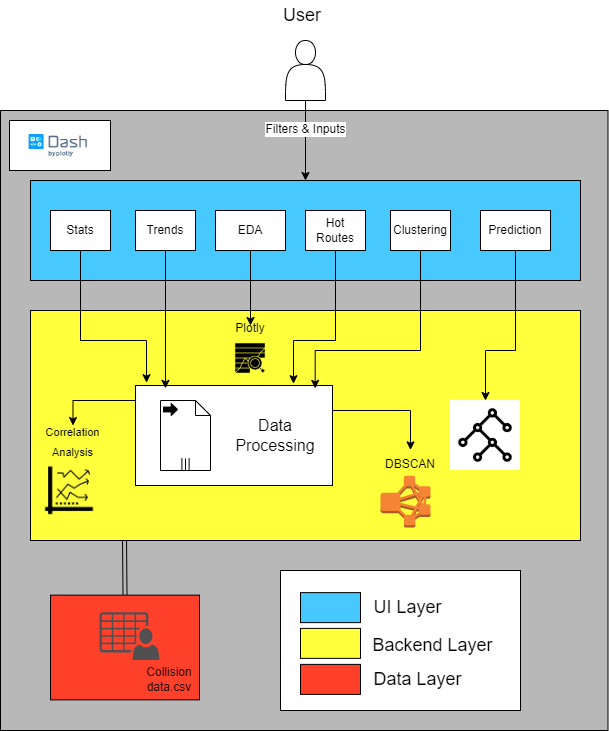

The diagram above was exported from draw.io. Its source (the exported page's mxGraphModel, read from the mxfile embedded in the PNG):
<mxGraphModel dx="440" dy="1657" grid="1" gridSize="10" guides="1" tooltips="1" connect="1" arrows="1" fold="1" page="1" pageScale="1" pageWidth="850" pageHeight="1100" math="0" shadow="0">
  <root>
    <mxCell id="0" />
    <mxCell id="1" parent="0" />
    <mxCell id="vaXAmOK7y5lqvZ-thTDV-45" value="" style="rounded=0;whiteSpace=wrap;html=1;fillColor=#B8B8B8;" parent="1" vertex="1">
      <mxGeometry x="1190" y="30" width="607.5" height="620" as="geometry" />
    </mxCell>
    <mxCell id="vaXAmOK7y5lqvZ-thTDV-91" value="" style="rounded=0;whiteSpace=wrap;html=1;" parent="1" vertex="1">
      <mxGeometry x="1199" y="40" width="101" height="50" as="geometry" />
    </mxCell>
    <mxCell id="vaXAmOK7y5lqvZ-thTDV-46" value="" style="rounded=0;whiteSpace=wrap;html=1;" parent="1" vertex="1">
      <mxGeometry x="1470" y="490" width="240" height="140" as="geometry" />
    </mxCell>
    <mxCell id="vaXAmOK7y5lqvZ-thTDV-48" value="" style="rounded=0;whiteSpace=wrap;html=1;fillColor=#47C8FF;" parent="1" vertex="1">
      <mxGeometry x="1220" y="100" width="550" height="100" as="geometry" />
    </mxCell>
    <mxCell id="vaXAmOK7y5lqvZ-thTDV-49" value="Stats" style="rounded=0;whiteSpace=wrap;html=1;" parent="1" vertex="1">
      <mxGeometry x="1240" y="130" width="60" height="40" as="geometry" />
    </mxCell>
    <mxCell id="vaXAmOK7y5lqvZ-thTDV-50" value="Trends" style="rounded=0;whiteSpace=wrap;html=1;" parent="1" vertex="1">
      <mxGeometry x="1325" y="130" width="60" height="40" as="geometry" />
    </mxCell>
    <mxCell id="vaXAmOK7y5lqvZ-thTDV-51" value="EDA" style="rounded=0;whiteSpace=wrap;html=1;" parent="1" vertex="1">
      <mxGeometry x="1405" y="130" width="70" height="40" as="geometry" />
    </mxCell>
    <mxCell id="vaXAmOK7y5lqvZ-thTDV-52" value="Hot Routes" style="rounded=0;whiteSpace=wrap;html=1;" parent="1" vertex="1">
      <mxGeometry x="1495" y="130" width="60" height="40" as="geometry" />
    </mxCell>
    <mxCell id="vaXAmOK7y5lqvZ-thTDV-53" value="Clustering" style="rounded=0;whiteSpace=wrap;html=1;" parent="1" vertex="1">
      <mxGeometry x="1580" y="130" width="60" height="40" as="geometry" />
    </mxCell>
    <mxCell id="vaXAmOK7y5lqvZ-thTDV-54" value="Prediction" style="rounded=0;whiteSpace=wrap;html=1;" parent="1" vertex="1">
      <mxGeometry x="1670" y="130" width="70" height="40" as="geometry" />
    </mxCell>
    <mxCell id="vaXAmOK7y5lqvZ-thTDV-55" style="edgeStyle=orthogonalEdgeStyle;rounded=0;orthogonalLoop=1;jettySize=auto;html=1;exitX=0.25;exitY=1;exitDx=0;exitDy=0;entryX=0.5;entryY=0;entryDx=0;entryDy=0;shape=link;" parent="1" target="vaXAmOK7y5lqvZ-thTDV-60" edge="1">
      <mxGeometry relative="1" as="geometry">
        <mxPoint x="1314" y="455.37" as="sourcePoint" />
      </mxGeometry>
    </mxCell>
    <mxCell id="vaXAmOK7y5lqvZ-thTDV-56" value="" style="rounded=0;whiteSpace=wrap;html=1;fillColor=#FFFF3B;" parent="1" vertex="1">
      <mxGeometry x="1220" y="230" width="550" height="230" as="geometry" />
    </mxCell>
    <mxCell id="vaXAmOK7y5lqvZ-thTDV-57" value="" style="outlineConnect=0;dashed=0;verticalLabelPosition=bottom;verticalAlign=top;align=center;html=1;shape=mxgraph.aws3.emr_cluster;fillColor=#F58534;gradientColor=none;" parent="1" vertex="1">
      <mxGeometry x="1570" y="395.13" width="50" height="52" as="geometry" />
    </mxCell>
    <mxCell id="vaXAmOK7y5lqvZ-thTDV-58" value="" style="shape=image;html=1;verticalAlign=top;verticalLabelPosition=bottom;labelBackgroundColor=#ffffff;imageAspect=0;aspect=fixed;image=https://cdn0.iconfinder.com/data/icons/web-development-and-studio/512/46_Analysis_analytic_analytics_chart_data_graph-128.png" parent="1" vertex="1">
      <mxGeometry x="1422" y="260" width="36" height="36" as="geometry" />
    </mxCell>
    <mxCell id="vaXAmOK7y5lqvZ-thTDV-59" value="" style="shape=image;html=1;verticalAlign=top;verticalLabelPosition=bottom;labelBackgroundColor=#ffffff;imageAspect=0;aspect=fixed;image=https://cdn0.iconfinder.com/data/icons/web-development-and-studio/512/30_Graph_Analysis_analytic_analytics_chart_data-128.png" parent="1" vertex="1">
      <mxGeometry x="1230" y="381.25" width="58" height="58" as="geometry" />
    </mxCell>
    <mxCell id="vaXAmOK7y5lqvZ-thTDV-60" value="" style="rounded=0;whiteSpace=wrap;html=1;fillColor=#FF412B;" parent="1" vertex="1">
      <mxGeometry x="1240" y="514.63" width="149" height="104.75" as="geometry" />
    </mxCell>
    <mxCell id="vaXAmOK7y5lqvZ-thTDV-61" value="" style="sketch=0;pointerEvents=1;shadow=0;dashed=0;html=1;strokeColor=none;fillColor=#505050;labelPosition=center;verticalLabelPosition=bottom;verticalAlign=top;outlineConnect=0;align=center;shape=mxgraph.office.users.csv_file;" parent="1" vertex="1">
      <mxGeometry x="1289" y="531.63" width="60" height="47.75" as="geometry" />
    </mxCell>
    <mxCell id="vaXAmOK7y5lqvZ-thTDV-62" value="" style="shape=image;verticalLabelPosition=bottom;labelBackgroundColor=default;verticalAlign=top;aspect=fixed;imageAspect=0;image=data:image/png,(base64 omitted: 2768 chars);" parent="1" vertex="1">
      <mxGeometry x="1640" y="320" width="70" height="70" as="geometry" />
    </mxCell>
    <mxCell id="vaXAmOK7y5lqvZ-thTDV-63" value="" style="shape=image;verticalLabelPosition=bottom;labelBackgroundColor=default;verticalAlign=top;aspect=fixed;imageAspect=0;image=https://miro.medium.com/v2/resize:fit:784/1*xXbmd8Md5EvQAI62B6_-gA.png;" parent="1" vertex="1">
      <mxGeometry x="1214.46" y="50" width="66.82" height="30" as="geometry" />
    </mxCell>
    <mxCell id="vaXAmOK7y5lqvZ-thTDV-64" style="edgeStyle=orthogonalEdgeStyle;rounded=0;orthogonalLoop=1;jettySize=auto;html=1;exitX=0;exitY=0;exitDx=0;exitDy=0;entryX=0.5;entryY=0;entryDx=0;entryDy=0;" parent="1" source="vaXAmOK7y5lqvZ-thTDV-66" target="vaXAmOK7y5lqvZ-thTDV-70" edge="1">
      <mxGeometry relative="1" as="geometry">
        <Array as="points">
          <mxPoint x="1325" y="320" />
          <mxPoint x="1262" y="320" />
        </Array>
      </mxGeometry>
    </mxCell>
    <mxCell id="vaXAmOK7y5lqvZ-thTDV-65" style="edgeStyle=orthogonalEdgeStyle;rounded=0;orthogonalLoop=1;jettySize=auto;html=1;exitX=1;exitY=0;exitDx=0;exitDy=0;entryX=0.5;entryY=0;entryDx=0;entryDy=0;" parent="1" source="vaXAmOK7y5lqvZ-thTDV-66" target="vaXAmOK7y5lqvZ-thTDV-72" edge="1">
      <mxGeometry relative="1" as="geometry">
        <Array as="points">
          <mxPoint x="1522" y="330" />
          <mxPoint x="1600" y="330" />
        </Array>
      </mxGeometry>
    </mxCell>
    <mxCell id="vaXAmOK7y5lqvZ-thTDV-66" value="" style="rounded=0;whiteSpace=wrap;html=1;" parent="1" vertex="1">
      <mxGeometry x="1325" y="305" width="197" height="100" as="geometry" />
    </mxCell>
    <mxCell id="vaXAmOK7y5lqvZ-thTDV-67" value="" style="shape=mxgraph.bpmn.data;labelPosition=center;verticalLabelPosition=bottom;align=center;verticalAlign=top;size=15;html=1;bpmnTransferType=output;isCollection=1;" parent="1" vertex="1">
      <mxGeometry x="1350" y="320" width="50" height="70" as="geometry" />
    </mxCell>
    <mxCell id="vaXAmOK7y5lqvZ-thTDV-68" value="Data Processing" style="text;html=1;align=center;verticalAlign=middle;whiteSpace=wrap;rounded=0;fontSize=16;" parent="1" vertex="1">
      <mxGeometry x="1435" y="340" width="60" height="30" as="geometry" />
    </mxCell>
    <mxCell id="vaXAmOK7y5lqvZ-thTDV-69" style="edgeStyle=none;curved=1;rounded=0;orthogonalLoop=1;jettySize=auto;html=1;exitX=0;exitY=0.75;exitDx=0;exitDy=0;fontSize=12;startSize=8;endSize=8;" parent="1" source="vaXAmOK7y5lqvZ-thTDV-68" target="vaXAmOK7y5lqvZ-thTDV-68" edge="1">
      <mxGeometry relative="1" as="geometry" />
    </mxCell>
    <mxCell id="vaXAmOK7y5lqvZ-thTDV-70" value="&lt;font style=&quot;font-size: 11px;&quot;&gt;Correlation Analysis&lt;/font&gt;" style="text;html=1;align=center;verticalAlign=middle;whiteSpace=wrap;rounded=0;fontSize=16;" parent="1" vertex="1">
      <mxGeometry x="1230" y="345" width="65" height="30" as="geometry" />
    </mxCell>
    <mxCell id="vaXAmOK7y5lqvZ-thTDV-71" value="Plotly" style="text;html=1;align=center;verticalAlign=middle;whiteSpace=wrap;rounded=0;" parent="1" vertex="1">
      <mxGeometry x="1410" y="245" width="60" height="5" as="geometry" />
    </mxCell>
    <mxCell id="vaXAmOK7y5lqvZ-thTDV-72" value="DBSCAN" style="text;html=1;align=center;verticalAlign=middle;whiteSpace=wrap;rounded=0;" parent="1" vertex="1">
      <mxGeometry x="1570" y="369.38" width="60" height="30" as="geometry" />
    </mxCell>
    <mxCell id="vaXAmOK7y5lqvZ-thTDV-73" value="Collision data.csv" style="text;html=1;align=center;verticalAlign=middle;whiteSpace=wrap;rounded=0;" parent="1" vertex="1">
      <mxGeometry x="1328.5" y="583.88" width="60" height="30" as="geometry" />
    </mxCell>
    <mxCell id="vaXAmOK7y5lqvZ-thTDV-74" style="edgeStyle=orthogonalEdgeStyle;rounded=0;orthogonalLoop=1;jettySize=auto;html=1;" parent="1" source="vaXAmOK7y5lqvZ-thTDV-75" target="vaXAmOK7y5lqvZ-thTDV-48" edge="1">
      <mxGeometry relative="1" as="geometry" />
    </mxCell>
    <mxCell id="vaXAmOK7y5lqvZ-thTDV-90" value="Filters &amp;amp; Inputs" style="edgeLabel;html=1;align=center;verticalAlign=middle;resizable=0;points=[];fontSize=12;" parent="vaXAmOK7y5lqvZ-thTDV-74" vertex="1" connectable="0">
      <mxGeometry x="-0.2893" y="-1" relative="1" as="geometry">
        <mxPoint as="offset" />
      </mxGeometry>
    </mxCell>
    <mxCell id="vaXAmOK7y5lqvZ-thTDV-75" value="" style="shape=actor;whiteSpace=wrap;html=1;" parent="1" vertex="1">
      <mxGeometry x="1475" y="-40" width="40" height="60" as="geometry" />
    </mxCell>
    <mxCell id="vaXAmOK7y5lqvZ-thTDV-76" style="edgeStyle=orthogonalEdgeStyle;rounded=0;orthogonalLoop=1;jettySize=auto;html=1;exitX=0.5;exitY=1;exitDx=0;exitDy=0;" parent="1" source="vaXAmOK7y5lqvZ-thTDV-51" target="vaXAmOK7y5lqvZ-thTDV-71" edge="1">
      <mxGeometry relative="1" as="geometry" />
    </mxCell>
    <mxCell id="vaXAmOK7y5lqvZ-thTDV-77" style="edgeStyle=orthogonalEdgeStyle;rounded=0;orthogonalLoop=1;jettySize=auto;html=1;exitX=0.5;exitY=1;exitDx=0;exitDy=0;entryX=0.152;entryY=0.029;entryDx=0;entryDy=0;entryPerimeter=0;" parent="1" source="vaXAmOK7y5lqvZ-thTDV-50" target="vaXAmOK7y5lqvZ-thTDV-66" edge="1">
      <mxGeometry relative="1" as="geometry" />
    </mxCell>
    <mxCell id="vaXAmOK7y5lqvZ-thTDV-78" style="edgeStyle=orthogonalEdgeStyle;rounded=0;orthogonalLoop=1;jettySize=auto;html=1;entryX=0.056;entryY=-0.028;entryDx=0;entryDy=0;entryPerimeter=0;" parent="1" source="vaXAmOK7y5lqvZ-thTDV-49" target="vaXAmOK7y5lqvZ-thTDV-66" edge="1">
      <mxGeometry relative="1" as="geometry">
        <Array as="points">
          <mxPoint x="1270" y="260" />
          <mxPoint x="1336" y="260" />
        </Array>
      </mxGeometry>
    </mxCell>
    <mxCell id="vaXAmOK7y5lqvZ-thTDV-79" style="edgeStyle=orthogonalEdgeStyle;rounded=0;orthogonalLoop=1;jettySize=auto;html=1;entryX=0.802;entryY=-0.018;entryDx=0;entryDy=0;entryPerimeter=0;" parent="1" source="vaXAmOK7y5lqvZ-thTDV-52" target="vaXAmOK7y5lqvZ-thTDV-66" edge="1">
      <mxGeometry relative="1" as="geometry">
        <Array as="points">
          <mxPoint x="1525" y="260" />
          <mxPoint x="1483" y="260" />
        </Array>
      </mxGeometry>
    </mxCell>
    <mxCell id="vaXAmOK7y5lqvZ-thTDV-80" style="edgeStyle=orthogonalEdgeStyle;rounded=0;orthogonalLoop=1;jettySize=auto;html=1;entryX=0.912;entryY=0.029;entryDx=0;entryDy=0;entryPerimeter=0;" parent="1" source="vaXAmOK7y5lqvZ-thTDV-53" target="vaXAmOK7y5lqvZ-thTDV-66" edge="1">
      <mxGeometry relative="1" as="geometry">
        <Array as="points">
          <mxPoint x="1610" y="270" />
          <mxPoint x="1505" y="270" />
        </Array>
      </mxGeometry>
    </mxCell>
    <mxCell id="vaXAmOK7y5lqvZ-thTDV-81" style="edgeStyle=orthogonalEdgeStyle;rounded=0;orthogonalLoop=1;jettySize=auto;html=1;entryX=0.5;entryY=0;entryDx=0;entryDy=0;" parent="1" source="vaXAmOK7y5lqvZ-thTDV-54" target="vaXAmOK7y5lqvZ-thTDV-62" edge="1">
      <mxGeometry relative="1" as="geometry">
        <Array as="points">
          <mxPoint x="1705" y="270" />
          <mxPoint x="1675" y="270" />
        </Array>
      </mxGeometry>
    </mxCell>
    <mxCell id="vaXAmOK7y5lqvZ-thTDV-82" value="" style="rounded=0;whiteSpace=wrap;html=1;fillColor=#47C8FF;" parent="1" vertex="1">
      <mxGeometry x="1490" y="512.13" width="60" height="30" as="geometry" />
    </mxCell>
    <mxCell id="vaXAmOK7y5lqvZ-thTDV-83" value="" style="rounded=0;whiteSpace=wrap;html=1;fillColor=#FFFF3B;" parent="1" vertex="1">
      <mxGeometry x="1490" y="547.89" width="60" height="30" as="geometry" />
    </mxCell>
    <mxCell id="vaXAmOK7y5lqvZ-thTDV-84" value="" style="rounded=0;whiteSpace=wrap;html=1;fillColor=#FF412B;" parent="1" vertex="1">
      <mxGeometry x="1490" y="583.88" width="60" height="30" as="geometry" />
    </mxCell>
    <mxCell id="vaXAmOK7y5lqvZ-thTDV-85" value="&lt;font style=&quot;font-size: 18px;&quot;&gt;UI Layer&lt;/font&gt;" style="text;html=1;align=center;verticalAlign=middle;whiteSpace=wrap;rounded=0;" parent="1" vertex="1">
      <mxGeometry x="1560" y="513.75" width="75" height="26" as="geometry" />
    </mxCell>
    <mxCell id="vaXAmOK7y5lqvZ-thTDV-86" value="&lt;font style=&quot;font-size: 18px;&quot;&gt;Backend Layer&lt;/font&gt;" style="text;html=1;align=center;verticalAlign=middle;whiteSpace=wrap;rounded=0;" parent="1" vertex="1">
      <mxGeometry x="1560" y="551.51" width="125" height="26" as="geometry" />
    </mxCell>
    <mxCell id="vaXAmOK7y5lqvZ-thTDV-87" value="&lt;font style=&quot;font-size: 18px;&quot;&gt;Data Layer&lt;/font&gt;" style="text;html=1;align=center;verticalAlign=middle;whiteSpace=wrap;rounded=0;" parent="1" vertex="1">
      <mxGeometry x="1545" y="585.5" width="125" height="26" as="geometry" />
    </mxCell>
    <mxCell id="vaXAmOK7y5lqvZ-thTDV-88" value="&lt;font style=&quot;font-size: 18px;&quot;&gt;User&lt;/font&gt;" style="text;html=1;align=center;verticalAlign=middle;whiteSpace=wrap;rounded=0;" parent="1" vertex="1">
      <mxGeometry x="1462" y="-80" width="60" height="30" as="geometry" />
    </mxCell>
  </root>
</mxGraphModel>